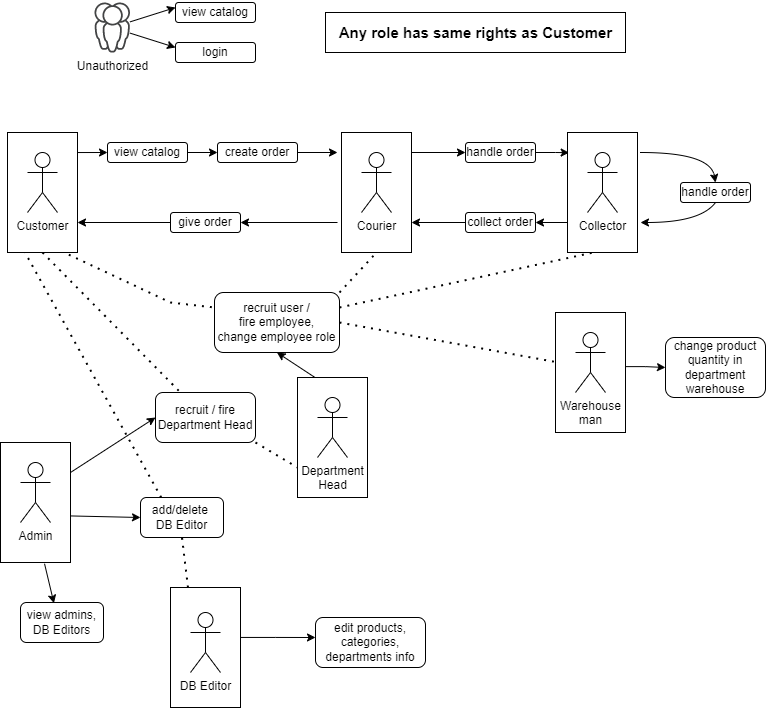

The diagram above was exported from draw.io. Its source (the exported page's mxGraphModel, read from the mxfile embedded in the PNG):
<mxGraphModel dx="1221" dy="754" grid="1" gridSize="10" guides="1" tooltips="1" connect="1" arrows="1" fold="1" page="1" pageScale="1" pageWidth="827" pageHeight="1169" math="0" shadow="0">
  <root>
    <mxCell id="0" />
    <mxCell id="1" parent="0" />
    <mxCell id="lx7iJu7pQpqyDpqGLFt4-133" value="" style="rounded=0;whiteSpace=wrap;html=1;" vertex="1" parent="1">
      <mxGeometry x="356" y="40" width="300" height="40" as="geometry" />
    </mxCell>
    <mxCell id="lx7iJu7pQpqyDpqGLFt4-47" style="edgeStyle=orthogonalEdgeStyle;rounded=0;orthogonalLoop=1;jettySize=auto;html=1;entryX=0;entryY=0.5;entryDx=0;entryDy=0;exitX=1;exitY=0.167;exitDx=0;exitDy=0;exitPerimeter=0;" edge="1" parent="1" source="lx7iJu7pQpqyDpqGLFt4-41" target="lx7iJu7pQpqyDpqGLFt4-19">
      <mxGeometry relative="1" as="geometry" />
    </mxCell>
    <mxCell id="lx7iJu7pQpqyDpqGLFt4-41" value="" style="rounded=0;whiteSpace=wrap;html=1;" vertex="1" parent="1">
      <mxGeometry x="38" y="160" width="70" height="120" as="geometry" />
    </mxCell>
    <mxCell id="lx7iJu7pQpqyDpqGLFt4-1" value="Customer" style="shape=umlActor;verticalLabelPosition=bottom;verticalAlign=top;html=1;outlineConnect=0;" vertex="1" parent="1">
      <mxGeometry x="58" y="180" width="30" height="60" as="geometry" />
    </mxCell>
    <mxCell id="lx7iJu7pQpqyDpqGLFt4-20" style="edgeStyle=orthogonalEdgeStyle;rounded=0;orthogonalLoop=1;jettySize=auto;html=1;" edge="1" parent="1" source="lx7iJu7pQpqyDpqGLFt4-19">
      <mxGeometry relative="1" as="geometry">
        <mxPoint x="248" y="180" as="targetPoint" />
      </mxGeometry>
    </mxCell>
    <mxCell id="lx7iJu7pQpqyDpqGLFt4-19" value="view catalog" style="rounded=1;whiteSpace=wrap;html=1;" vertex="1" parent="1">
      <mxGeometry x="138" y="170" width="80" height="20" as="geometry" />
    </mxCell>
    <mxCell id="lx7iJu7pQpqyDpqGLFt4-23" style="edgeStyle=orthogonalEdgeStyle;rounded=0;orthogonalLoop=1;jettySize=auto;html=1;" edge="1" parent="1" source="lx7iJu7pQpqyDpqGLFt4-21">
      <mxGeometry relative="1" as="geometry">
        <mxPoint x="368" y="180" as="targetPoint" />
      </mxGeometry>
    </mxCell>
    <mxCell id="lx7iJu7pQpqyDpqGLFt4-21" value="create order" style="rounded=1;whiteSpace=wrap;html=1;" vertex="1" parent="1">
      <mxGeometry x="248" y="170" width="80" height="20" as="geometry" />
    </mxCell>
    <mxCell id="lx7iJu7pQpqyDpqGLFt4-25" style="edgeStyle=orthogonalEdgeStyle;rounded=0;orthogonalLoop=1;jettySize=auto;html=1;entryX=0;entryY=0.5;entryDx=0;entryDy=0;" edge="1" parent="1" target="lx7iJu7pQpqyDpqGLFt4-24">
      <mxGeometry relative="1" as="geometry">
        <mxPoint x="462" y="200" as="targetPoint" />
        <mxPoint x="442" y="180" as="sourcePoint" />
      </mxGeometry>
    </mxCell>
    <mxCell id="lx7iJu7pQpqyDpqGLFt4-50" style="edgeStyle=orthogonalEdgeStyle;rounded=0;orthogonalLoop=1;jettySize=auto;html=1;entryX=0.024;entryY=0.168;entryDx=0;entryDy=0;entryPerimeter=0;" edge="1" parent="1" source="lx7iJu7pQpqyDpqGLFt4-24" target="lx7iJu7pQpqyDpqGLFt4-48">
      <mxGeometry relative="1" as="geometry" />
    </mxCell>
    <mxCell id="lx7iJu7pQpqyDpqGLFt4-24" value="handle order" style="rounded=1;whiteSpace=wrap;html=1;" vertex="1" parent="1">
      <mxGeometry x="496" y="170" width="70" height="20" as="geometry" />
    </mxCell>
    <mxCell id="lx7iJu7pQpqyDpqGLFt4-63" style="edgeStyle=orthogonalEdgeStyle;rounded=0;orthogonalLoop=1;jettySize=auto;html=1;entryX=1;entryY=0.5;entryDx=0;entryDy=0;" edge="1" parent="1" target="lx7iJu7pQpqyDpqGLFt4-60">
      <mxGeometry relative="1" as="geometry">
        <mxPoint x="368" y="250" as="sourcePoint" />
        <mxPoint x="328" y="250" as="targetPoint" />
      </mxGeometry>
    </mxCell>
    <mxCell id="lx7iJu7pQpqyDpqGLFt4-45" value="" style="rounded=0;whiteSpace=wrap;html=1;" vertex="1" parent="1">
      <mxGeometry x="372" y="160" width="70" height="120" as="geometry" />
    </mxCell>
    <mxCell id="lx7iJu7pQpqyDpqGLFt4-46" value="Courier" style="shape=umlActor;verticalLabelPosition=bottom;verticalAlign=top;html=1;outlineConnect=0;" vertex="1" parent="1">
      <mxGeometry x="392" y="180" width="30" height="60" as="geometry" />
    </mxCell>
    <mxCell id="lx7iJu7pQpqyDpqGLFt4-48" value="" style="rounded=0;whiteSpace=wrap;html=1;" vertex="1" parent="1">
      <mxGeometry x="598" y="160" width="70" height="120" as="geometry" />
    </mxCell>
    <mxCell id="lx7iJu7pQpqyDpqGLFt4-83" style="edgeStyle=orthogonalEdgeStyle;rounded=0;orthogonalLoop=1;jettySize=auto;html=1;entryX=1;entryY=0.5;entryDx=0;entryDy=0;exitX=0;exitY=0.75;exitDx=0;exitDy=0;" edge="1" parent="1" source="lx7iJu7pQpqyDpqGLFt4-48" target="lx7iJu7pQpqyDpqGLFt4-80">
      <mxGeometry relative="1" as="geometry" />
    </mxCell>
    <mxCell id="lx7iJu7pQpqyDpqGLFt4-49" value="Collector" style="shape=umlActor;verticalLabelPosition=bottom;verticalAlign=top;html=1;outlineConnect=0;" vertex="1" parent="1">
      <mxGeometry x="618" y="180" width="30" height="60" as="geometry" />
    </mxCell>
    <mxCell id="lx7iJu7pQpqyDpqGLFt4-53" value="handle order" style="rounded=1;whiteSpace=wrap;html=1;" vertex="1" parent="1">
      <mxGeometry x="711" y="210" width="70" height="20" as="geometry" />
    </mxCell>
    <mxCell id="lx7iJu7pQpqyDpqGLFt4-65" style="edgeStyle=orthogonalEdgeStyle;rounded=0;orthogonalLoop=1;jettySize=auto;html=1;entryX=1;entryY=0.75;entryDx=0;entryDy=0;" edge="1" parent="1" source="lx7iJu7pQpqyDpqGLFt4-60" target="lx7iJu7pQpqyDpqGLFt4-41">
      <mxGeometry relative="1" as="geometry" />
    </mxCell>
    <mxCell id="lx7iJu7pQpqyDpqGLFt4-60" value="give order" style="rounded=1;whiteSpace=wrap;html=1;" vertex="1" parent="1">
      <mxGeometry x="201" y="240" width="70" height="20" as="geometry" />
    </mxCell>
    <mxCell id="lx7iJu7pQpqyDpqGLFt4-70" value="" style="rounded=0;whiteSpace=wrap;html=1;" vertex="1" parent="1">
      <mxGeometry x="328" y="405" width="70" height="120" as="geometry" />
    </mxCell>
    <mxCell id="lx7iJu7pQpqyDpqGLFt4-71" value="Department&lt;br&gt;Head" style="shape=umlActor;verticalLabelPosition=bottom;verticalAlign=top;html=1;outlineConnect=0;" vertex="1" parent="1">
      <mxGeometry x="348" y="425" width="30" height="60" as="geometry" />
    </mxCell>
    <mxCell id="lx7iJu7pQpqyDpqGLFt4-99" style="edgeStyle=orthogonalEdgeStyle;rounded=0;orthogonalLoop=1;jettySize=auto;html=1;entryX=0;entryY=0.5;entryDx=0;entryDy=0;exitX=1.005;exitY=0.201;exitDx=0;exitDy=0;exitPerimeter=0;" edge="1" parent="1" target="lx7iJu7pQpqyDpqGLFt4-98">
      <mxGeometry relative="1" as="geometry">
        <mxPoint x="655.9999999999999" y="394.1199999999999" as="sourcePoint" />
      </mxGeometry>
    </mxCell>
    <mxCell id="lx7iJu7pQpqyDpqGLFt4-72" value="" style="rounded=0;whiteSpace=wrap;html=1;" vertex="1" parent="1">
      <mxGeometry x="586" y="340" width="70" height="120" as="geometry" />
    </mxCell>
    <mxCell id="lx7iJu7pQpqyDpqGLFt4-73" value="Warehouse&lt;br&gt;man" style="shape=umlActor;verticalLabelPosition=bottom;verticalAlign=top;html=1;outlineConnect=0;" vertex="1" parent="1">
      <mxGeometry x="606" y="360" width="30" height="60" as="geometry" />
    </mxCell>
    <mxCell id="lx7iJu7pQpqyDpqGLFt4-75" value="recruit user /&lt;br&gt;fire employee,&lt;br&gt;change employee role" style="rounded=1;whiteSpace=wrap;html=1;" vertex="1" parent="1">
      <mxGeometry x="245" y="320" width="125" height="60" as="geometry" />
    </mxCell>
    <mxCell id="lx7iJu7pQpqyDpqGLFt4-84" style="edgeStyle=orthogonalEdgeStyle;rounded=0;orthogonalLoop=1;jettySize=auto;html=1;entryX=1;entryY=0.75;entryDx=0;entryDy=0;" edge="1" parent="1" source="lx7iJu7pQpqyDpqGLFt4-80" target="lx7iJu7pQpqyDpqGLFt4-45">
      <mxGeometry relative="1" as="geometry" />
    </mxCell>
    <mxCell id="lx7iJu7pQpqyDpqGLFt4-80" value="collect order" style="rounded=1;whiteSpace=wrap;html=1;" vertex="1" parent="1">
      <mxGeometry x="496" y="240" width="70" height="20" as="geometry" />
    </mxCell>
    <mxCell id="lx7iJu7pQpqyDpqGLFt4-81" value="" style="curved=1;endArrow=classic;html=1;rounded=0;entryX=0.5;entryY=0;entryDx=0;entryDy=0;" edge="1" parent="1" target="lx7iJu7pQpqyDpqGLFt4-53">
      <mxGeometry width="50" height="50" relative="1" as="geometry">
        <mxPoint x="671" y="180" as="sourcePoint" />
        <mxPoint x="451" y="370" as="targetPoint" />
        <Array as="points">
          <mxPoint x="741" y="180" />
        </Array>
      </mxGeometry>
    </mxCell>
    <mxCell id="lx7iJu7pQpqyDpqGLFt4-82" value="" style="curved=1;endArrow=classic;html=1;rounded=0;exitX=0.5;exitY=1;exitDx=0;exitDy=0;" edge="1" parent="1" source="lx7iJu7pQpqyDpqGLFt4-53">
      <mxGeometry width="50" height="50" relative="1" as="geometry">
        <mxPoint x="761" y="250" as="sourcePoint" />
        <mxPoint x="671" y="250" as="targetPoint" />
        <Array as="points">
          <mxPoint x="731" y="250" />
        </Array>
      </mxGeometry>
    </mxCell>
    <mxCell id="lx7iJu7pQpqyDpqGLFt4-85" value="" style="endArrow=none;dashed=1;html=1;dashPattern=1 3;strokeWidth=2;rounded=0;exitX=0.876;exitY=1.018;exitDx=0;exitDy=0;exitPerimeter=0;entryX=0;entryY=0.25;entryDx=0;entryDy=0;" edge="1" parent="1" source="lx7iJu7pQpqyDpqGLFt4-41" target="lx7iJu7pQpqyDpqGLFt4-75">
      <mxGeometry width="50" height="50" relative="1" as="geometry">
        <mxPoint x="101" y="290" as="sourcePoint" />
        <mxPoint x="241" y="350" as="targetPoint" />
        <Array as="points">
          <mxPoint x="201" y="330" />
        </Array>
      </mxGeometry>
    </mxCell>
    <mxCell id="lx7iJu7pQpqyDpqGLFt4-95" value="" style="endArrow=none;dashed=1;html=1;dashPattern=1 3;strokeWidth=2;rounded=0;exitX=1;exitY=0;exitDx=0;exitDy=0;entryX=0.5;entryY=1;entryDx=0;entryDy=0;" edge="1" parent="1" source="lx7iJu7pQpqyDpqGLFt4-75" target="lx7iJu7pQpqyDpqGLFt4-45">
      <mxGeometry width="50" height="50" relative="1" as="geometry">
        <mxPoint x="401" y="420" as="sourcePoint" />
        <mxPoint x="451" y="370" as="targetPoint" />
      </mxGeometry>
    </mxCell>
    <mxCell id="lx7iJu7pQpqyDpqGLFt4-96" value="" style="endArrow=none;dashed=1;html=1;dashPattern=1 3;strokeWidth=2;rounded=0;exitX=1;exitY=0.25;exitDx=0;exitDy=0;entryX=0.362;entryY=1.001;entryDx=0;entryDy=0;entryPerimeter=0;" edge="1" parent="1" source="lx7iJu7pQpqyDpqGLFt4-75" target="lx7iJu7pQpqyDpqGLFt4-48">
      <mxGeometry width="50" height="50" relative="1" as="geometry">
        <mxPoint x="401" y="420" as="sourcePoint" />
        <mxPoint x="451" y="370" as="targetPoint" />
      </mxGeometry>
    </mxCell>
    <mxCell id="lx7iJu7pQpqyDpqGLFt4-97" value="" style="endArrow=none;dashed=1;html=1;dashPattern=1 3;strokeWidth=2;rounded=0;exitX=1;exitY=0.5;exitDx=0;exitDy=0;entryX=0.028;entryY=0.415;entryDx=0;entryDy=0;entryPerimeter=0;" edge="1" parent="1" source="lx7iJu7pQpqyDpqGLFt4-75" target="lx7iJu7pQpqyDpqGLFt4-72">
      <mxGeometry width="50" height="50" relative="1" as="geometry">
        <mxPoint x="401" y="420" as="sourcePoint" />
        <mxPoint x="580" y="380" as="targetPoint" />
      </mxGeometry>
    </mxCell>
    <mxCell id="lx7iJu7pQpqyDpqGLFt4-98" value="change product quantity in department warehouse" style="rounded=1;whiteSpace=wrap;html=1;" vertex="1" parent="1">
      <mxGeometry x="696" y="365" width="100" height="60" as="geometry" />
    </mxCell>
    <mxCell id="lx7iJu7pQpqyDpqGLFt4-105" style="edgeStyle=orthogonalEdgeStyle;rounded=0;orthogonalLoop=1;jettySize=auto;html=1;" edge="1" parent="1" source="lx7iJu7pQpqyDpqGLFt4-101">
      <mxGeometry relative="1" as="geometry">
        <mxPoint x="346" y="665" as="targetPoint" />
        <Array as="points">
          <mxPoint x="306" y="665" />
          <mxPoint x="306" y="665" />
        </Array>
      </mxGeometry>
    </mxCell>
    <mxCell id="lx7iJu7pQpqyDpqGLFt4-101" value="" style="rounded=0;whiteSpace=wrap;html=1;" vertex="1" parent="1">
      <mxGeometry x="201" y="615" width="70" height="120" as="geometry" />
    </mxCell>
    <mxCell id="lx7iJu7pQpqyDpqGLFt4-102" value="DB Editor" style="shape=umlActor;verticalLabelPosition=bottom;verticalAlign=top;html=1;outlineConnect=0;" vertex="1" parent="1">
      <mxGeometry x="221" y="640" width="30" height="60" as="geometry" />
    </mxCell>
    <mxCell id="lx7iJu7pQpqyDpqGLFt4-104" value="edit products, categories, departments info" style="rounded=1;whiteSpace=wrap;html=1;" vertex="1" parent="1">
      <mxGeometry x="346" y="645" width="110" height="50" as="geometry" />
    </mxCell>
    <mxCell id="lx7iJu7pQpqyDpqGLFt4-107" value="" style="endArrow=classic;html=1;rounded=0;entryX=0.5;entryY=1;entryDx=0;entryDy=0;exitX=0.25;exitY=0;exitDx=0;exitDy=0;" edge="1" parent="1" source="lx7iJu7pQpqyDpqGLFt4-70" target="lx7iJu7pQpqyDpqGLFt4-75">
      <mxGeometry width="50" height="50" relative="1" as="geometry">
        <mxPoint x="351" y="400" as="sourcePoint" />
        <mxPoint x="501" y="410" as="targetPoint" />
      </mxGeometry>
    </mxCell>
    <mxCell id="lx7iJu7pQpqyDpqGLFt4-108" value="" style="rounded=0;whiteSpace=wrap;html=1;" vertex="1" parent="1">
      <mxGeometry x="31" y="470" width="70" height="120" as="geometry" />
    </mxCell>
    <mxCell id="lx7iJu7pQpqyDpqGLFt4-109" value="Admin" style="shape=umlActor;verticalLabelPosition=bottom;verticalAlign=top;html=1;outlineConnect=0;" vertex="1" parent="1">
      <mxGeometry x="51" y="490" width="30" height="60" as="geometry" />
    </mxCell>
    <mxCell id="lx7iJu7pQpqyDpqGLFt4-112" value="add/delete&amp;nbsp;&lt;br&gt;DB Editor" style="rounded=1;whiteSpace=wrap;html=1;" vertex="1" parent="1">
      <mxGeometry x="171" y="525" width="83" height="40" as="geometry" />
    </mxCell>
    <mxCell id="lx7iJu7pQpqyDpqGLFt4-113" value="" style="endArrow=none;dashed=1;html=1;dashPattern=1 3;strokeWidth=2;rounded=0;entryX=0.25;entryY=1;entryDx=0;entryDy=0;exitX=0.25;exitY=0;exitDx=0;exitDy=0;" edge="1" parent="1" source="lx7iJu7pQpqyDpqGLFt4-112" target="lx7iJu7pQpqyDpqGLFt4-41">
      <mxGeometry width="50" height="50" relative="1" as="geometry">
        <mxPoint x="451" y="560" as="sourcePoint" />
        <mxPoint x="501" y="510" as="targetPoint" />
      </mxGeometry>
    </mxCell>
    <mxCell id="lx7iJu7pQpqyDpqGLFt4-114" value="" style="endArrow=none;dashed=1;html=1;dashPattern=1 3;strokeWidth=2;rounded=0;entryX=0.5;entryY=1;entryDx=0;entryDy=0;exitX=0.25;exitY=0;exitDx=0;exitDy=0;" edge="1" parent="1" source="lx7iJu7pQpqyDpqGLFt4-101" target="lx7iJu7pQpqyDpqGLFt4-112">
      <mxGeometry width="50" height="50" relative="1" as="geometry">
        <mxPoint x="451" y="560" as="sourcePoint" />
        <mxPoint x="501" y="510" as="targetPoint" />
      </mxGeometry>
    </mxCell>
    <mxCell id="lx7iJu7pQpqyDpqGLFt4-115" value="recruit / fire Department Head" style="rounded=1;whiteSpace=wrap;html=1;" vertex="1" parent="1">
      <mxGeometry x="186" y="420" width="100" height="50" as="geometry" />
    </mxCell>
    <mxCell id="lx7iJu7pQpqyDpqGLFt4-116" value="" style="endArrow=none;dashed=1;html=1;dashPattern=1 3;strokeWidth=2;rounded=0;exitX=0.5;exitY=1;exitDx=0;exitDy=0;entryX=0.25;entryY=0;entryDx=0;entryDy=0;" edge="1" parent="1" source="lx7iJu7pQpqyDpqGLFt4-41" target="lx7iJu7pQpqyDpqGLFt4-115">
      <mxGeometry width="50" height="50" relative="1" as="geometry">
        <mxPoint x="451" y="560" as="sourcePoint" />
        <mxPoint x="501" y="510" as="targetPoint" />
      </mxGeometry>
    </mxCell>
    <mxCell id="lx7iJu7pQpqyDpqGLFt4-117" value="" style="endArrow=none;dashed=1;html=1;dashPattern=1 3;strokeWidth=2;rounded=0;exitX=1;exitY=1;exitDx=0;exitDy=0;entryX=0;entryY=0.75;entryDx=0;entryDy=0;" edge="1" parent="1" source="lx7iJu7pQpqyDpqGLFt4-115" target="lx7iJu7pQpqyDpqGLFt4-70">
      <mxGeometry width="50" height="50" relative="1" as="geometry">
        <mxPoint x="451" y="560" as="sourcePoint" />
        <mxPoint x="501" y="510" as="targetPoint" />
      </mxGeometry>
    </mxCell>
    <mxCell id="lx7iJu7pQpqyDpqGLFt4-118" value="" style="endArrow=classic;html=1;rounded=0;exitX=1;exitY=0.25;exitDx=0;exitDy=0;entryX=0;entryY=0.5;entryDx=0;entryDy=0;" edge="1" parent="1" source="lx7iJu7pQpqyDpqGLFt4-108" target="lx7iJu7pQpqyDpqGLFt4-115">
      <mxGeometry width="50" height="50" relative="1" as="geometry">
        <mxPoint x="451" y="560" as="sourcePoint" />
        <mxPoint x="501" y="510" as="targetPoint" />
      </mxGeometry>
    </mxCell>
    <mxCell id="lx7iJu7pQpqyDpqGLFt4-119" value="" style="endArrow=classic;html=1;rounded=0;exitX=1.006;exitY=0.612;exitDx=0;exitDy=0;exitPerimeter=0;entryX=0;entryY=0.5;entryDx=0;entryDy=0;" edge="1" parent="1" source="lx7iJu7pQpqyDpqGLFt4-108" target="lx7iJu7pQpqyDpqGLFt4-112">
      <mxGeometry width="50" height="50" relative="1" as="geometry">
        <mxPoint x="451" y="560" as="sourcePoint" />
        <mxPoint x="501" y="510" as="targetPoint" />
      </mxGeometry>
    </mxCell>
    <mxCell id="lx7iJu7pQpqyDpqGLFt4-120" value="Unauthorized" style="sketch=0;pointerEvents=1;shadow=0;dashed=0;html=1;strokeColor=none;fillColor=#434445;aspect=fixed;labelPosition=center;verticalLabelPosition=bottom;verticalAlign=top;align=center;outlineConnect=0;shape=mxgraph.vvd.user_group;" vertex="1" parent="1">
      <mxGeometry x="125" y="30" width="35.5" height="50" as="geometry" />
    </mxCell>
    <mxCell id="lx7iJu7pQpqyDpqGLFt4-122" value="view catalog" style="rounded=1;whiteSpace=wrap;html=1;" vertex="1" parent="1">
      <mxGeometry x="206" y="30" width="80" height="20" as="geometry" />
    </mxCell>
    <mxCell id="lx7iJu7pQpqyDpqGLFt4-123" value="login" style="rounded=1;whiteSpace=wrap;html=1;" vertex="1" parent="1">
      <mxGeometry x="206" y="70" width="80" height="20" as="geometry" />
    </mxCell>
    <mxCell id="lx7iJu7pQpqyDpqGLFt4-126" value="" style="endArrow=classic;html=1;rounded=0;entryX=0;entryY=0.25;entryDx=0;entryDy=0;" edge="1" parent="1" source="lx7iJu7pQpqyDpqGLFt4-120" target="lx7iJu7pQpqyDpqGLFt4-122">
      <mxGeometry width="50" height="50" relative="1" as="geometry">
        <mxPoint x="370" y="360" as="sourcePoint" />
        <mxPoint x="420" y="310" as="targetPoint" />
      </mxGeometry>
    </mxCell>
    <mxCell id="lx7iJu7pQpqyDpqGLFt4-127" value="" style="endArrow=classic;html=1;rounded=0;entryX=0;entryY=0.25;entryDx=0;entryDy=0;" edge="1" parent="1" source="lx7iJu7pQpqyDpqGLFt4-120" target="lx7iJu7pQpqyDpqGLFt4-123">
      <mxGeometry width="50" height="50" relative="1" as="geometry">
        <mxPoint x="370" y="360" as="sourcePoint" />
        <mxPoint x="420" y="310" as="targetPoint" />
      </mxGeometry>
    </mxCell>
    <mxCell id="lx7iJu7pQpqyDpqGLFt4-128" value="view admins, DB Editors" style="rounded=1;whiteSpace=wrap;html=1;" vertex="1" parent="1">
      <mxGeometry x="51" y="630" width="83" height="40" as="geometry" />
    </mxCell>
    <mxCell id="lx7iJu7pQpqyDpqGLFt4-129" value="" style="endArrow=classic;html=1;rounded=0;exitX=0.629;exitY=1.01;exitDx=0;exitDy=0;exitPerimeter=0;entryX=0.403;entryY=0.018;entryDx=0;entryDy=0;entryPerimeter=0;" edge="1" parent="1" source="lx7iJu7pQpqyDpqGLFt4-108" target="lx7iJu7pQpqyDpqGLFt4-128">
      <mxGeometry width="50" height="50" relative="1" as="geometry">
        <mxPoint x="450" y="460" as="sourcePoint" />
        <mxPoint x="500" y="410" as="targetPoint" />
      </mxGeometry>
    </mxCell>
    <mxCell id="lx7iJu7pQpqyDpqGLFt4-132" value="Any role has same rights as Customer" style="text;html=1;align=center;verticalAlign=middle;resizable=0;points=[];autosize=1;strokeColor=none;fillColor=none;fontSize=15;fontStyle=1" vertex="1" parent="1">
      <mxGeometry x="356" y="45" width="300" height="30" as="geometry" />
    </mxCell>
  </root>
</mxGraphModel>